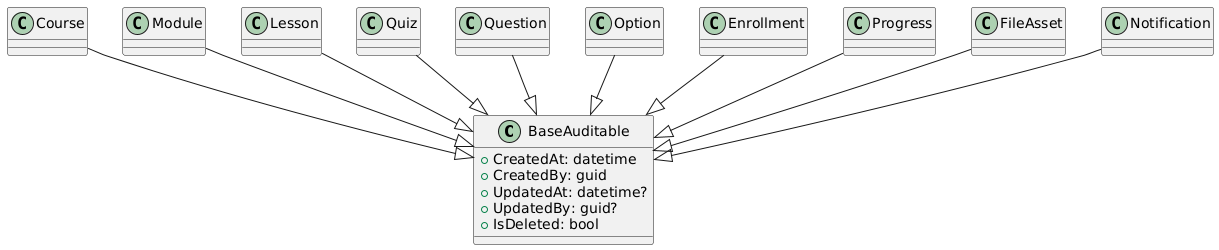

The diagram above was rendered by PlantUML. Its source (embedded in the PNG):
@startuml
class BaseAuditable {
  +CreatedAt: datetime
  +CreatedBy: guid
  +UpdatedAt: datetime?
  +UpdatedBy: guid?
  +IsDeleted: bool
}

Course --|> BaseAuditable
Module --|> BaseAuditable
Lesson --|> BaseAuditable
Quiz --|> BaseAuditable
Question --|> BaseAuditable
Option --|> BaseAuditable
Enrollment --|> BaseAuditable
Progress --|> BaseAuditable
FileAsset --|> BaseAuditable
Notification --|> BaseAuditable
@enduml